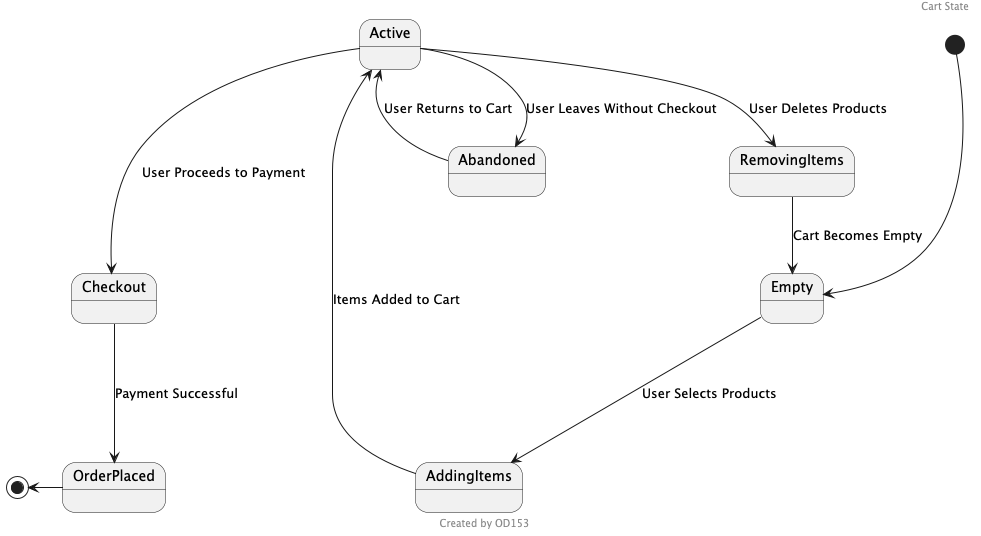

The diagram above was rendered by PlantUML. Its source (embedded in the PNG):
@startuml
header Cart State
footer Created by OD153
[*] ---> Empty
Empty ---> AddingItems : User Selects Products
AddingItems ---> Active : Items Added to Cart
Active ---> Checkout : User Proceeds to Payment
Checkout ---> OrderPlaced : Payment Successful
Active --> RemovingItems : User Deletes Products
RemovingItems --> Empty : Cart Becomes Empty
Active --> Abandoned : User Leaves Without Checkout
Abandoned --> Active : User Returns to Cart
[*] <-- OrderPlaced
@enduml